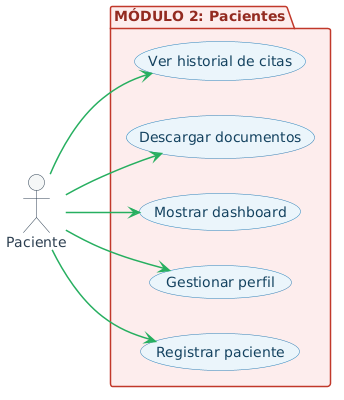

The diagram above was rendered by PlantUML. Its source (embedded in the PNG):
@startuml
left to right direction

skinparam shadowing false
skinparam actor {
  BackgroundColor #F4F6F7
  BorderColor #2C3E50
  FontColor #2C3E50
}
skinparam usecase {
  BackgroundColor #EBF5FB
  BorderColor #2980B9
  FontColor #154360
  ArrowColor #2980B9
}
skinparam arrow {
  Color #34495E
  Thickness 1.5
}
skinparam package {
  BackgroundColor #FDEDEC
  BorderColor #C0392B
  FontColor #922B21
}


actor "Paciente" as Pac

package "MÓDULO 2: Pacientes" {
  usecase "Registrar paciente" as UC1
  usecase "Gestionar perfil" as UC2
  usecase "Mostrar dashboard" as UC3
  usecase "Descargar documentos" as UC4
  usecase "Ver historial de citas" as UC5
}

Pac -[#27AE60]-> UC1
Pac -[#27AE60]-> UC2
Pac -[#27AE60]-> UC3
Pac -[#27AE60]-> UC4
Pac -[#27AE60]-> UC5
@enduml